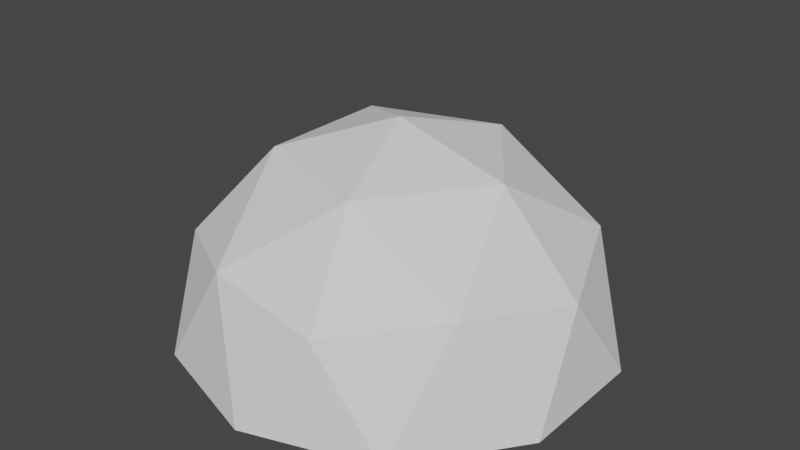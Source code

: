 # Source: turret_body.blend  (saved by Blender 2.80.41; exported with 4.5.12 LTS)
import bpy
from mathutils import Matrix  # noqa: F401  (used for matrix-valued properties, if any)

bpy.ops.wm.read_factory_settings(use_empty=True)
scene = bpy.context.scene
scene.name = 'Scene'

# ---- collections
col_collection = bpy.data.collections.new('Collection'); scene.collection.children.link(col_collection)

# ---- world
world_world = bpy.data.worlds.new('World'); scene.world = world_world
world_world.use_nodes = True; world_world.node_tree.nodes.clear()
_N = world_world.node_tree.nodes; _L = world_world.node_tree.links
n0 = _N.new('ShaderNodeOutputWorld'); n0.name = 'World Output'; n0.location = (300, 300)
n1 = _N.new('ShaderNodeBackground'); n1.name = 'Background'; n1.location = (10, 300)
n1.inputs[0].default_value = (0.05088, 0.05088, 0.05088, 1.0)
_L.new(n1.outputs[0], n0.inputs[0])
n0.is_active_output = True
world_world.color = (0.05088, 0.05088, 0.05088)
world_world.use_sun_shadow = False
world_world.sun_shadow_jitter_overblur = 0.0

# ---- meshes
me_icosphere = bpy.data.meshes.new('Icosphere')
me_icosphere.from_pydata([(0.2764, -0.8506, 0.9027), (-0.7236, -0.5257, 0.9027), (-0.7236, 0.5257, 0.9027), (0.2764, 0.8506, 0.9027), (0.8944, 0.0, 0.9027), (0.0, 0.0, 1.456), (0.9511, -0.309, 0.4555), (0.9511, 0.309, 0.4555), (0.0, -1.0, 0.4555), (0.5878, -0.809, 0.4555), (-0.9511, -0.309, 0.4555), (-0.5878, -0.809, 0.4555), (-0.5878, 0.809, 0.4555), (-0.9511, 0.309, 0.4555), (0.5878, 0.809, 0.4555), (0.0, 1.0, 0.4555), (0.6882, -0.5, 0.9813), (-0.2629, -0.809, 0.9813), (-0.8506, 0.0, 0.9813), (-0.2629, 0.809, 0.9813), (0.6882, 0.5, 0.9813), (0.1625, -0.5, 1.306), (0.5257, 0.0, 1.306), (-0.4253, -0.309, 1.306), (-0.4253, 0.309, 1.306), (0.1625, 0.5, 1.306)], [], [(0, 16, 21), (1, 17, 23), (2, 18, 24), (3, 19, 25), (4, 20, 22), (22, 25, 5), (22, 20, 25), (20, 3, 25), (25, 24, 5), (25, 19, 24), (19, 2, 24), (24, 23, 5), (24, 18, 23), (18, 1, 23), (23, 21, 5), (23, 17, 21), (17, 0, 21), (21, 22, 5), (21, 16, 22), (16, 4, 22), (7, 20, 4), (7, 14, 20), (14, 3, 20), (15, 19, 3), (15, 12, 19), (12, 2, 19), (13, 18, 2), (13, 10, 18), (10, 1, 18), (11, 17, 1), (11, 8, 17), (8, 0, 17), (9, 16, 0), (9, 6, 16), (6, 4, 16), (14, 15, 3), (12, 13, 2), (10, 11, 1), (8, 9, 0), (6, 7, 4), (13, 12, 15, 14, 7, 6, 9, 8, 11, 10)])
_uv = me_icosphere.uv_layers.new(name='UVMap')
_uv.uv.foreach_set('vector', [0.7752, 0.895, 0.7811, 0.8959, 0.7769, 0.9001, 0.7683, 0.9045, 0.771, 0.8992, 0.7737, 0.9045, 0.7752, 0.914, 0.771, 0.9098, 0.7769, 0.9088, 0.7864, 0.9104, 0.7811, 0.9131, 0.782, 0.9072, 0.7864, 0.8986, 0.7873, 0.9045, 0.782, 0.9018, 0.782, 0.9018, 0.782, 0.9072, 0.7783, 0.9045, 0.782, 0.9018, 0.7873, 0.9045, 0.782, 0.9072, 0.7873, 0.9045, 0.7864, 0.9104, 0.782, 0.9072, 0.782, 0.9072, 0.7769, 0.9088, 0.7783, 0.9045, 0.782, 0.9072, 0.7811, 0.9131, 0.7769, 0.9088, 0.7811, 0.9131, 0.7752, 0.914, 0.7769, 0.9088, 0.7769, 0.9088, 0.7737, 0.9045, 0.7783, 0.9045, 0.7769, 0.9088, 0.771, 0.9098, 0.7737, 0.9045, 0.771, 0.9098, 0.7683, 0.9045, 0.7737, 0.9045, 0.7737, 0.9045, 0.7769, 0.9001, 0.7783, 0.9045, 0.7737, 0.9045, 0.771, 0.8992, 0.7769, 0.9001, 0.771, 0.8992, 0.7752, 0.895, 0.7769, 0.9001, 0.7769, 0.9001, 0.782, 0.9018, 0.7783, 0.9045, 0.7769, 0.9001, 0.7811, 0.8959, 0.782, 0.9018, 0.7811, 0.8959, 0.7864, 0.8986, 0.782, 0.9018, 0.794, 0.8994, 0.7873, 0.9045, 0.7864, 0.8986, 0.794, 0.8994, 0.794, 0.9096, 0.7873, 0.9045, 0.794, 0.9096, 0.7864, 0.9104, 0.7873, 0.9045, 0.788, 0.9179, 0.7811, 0.9131, 0.7864, 0.9104, 0.788, 0.9179, 0.7783, 0.9211, 0.7811, 0.9131, 0.7783, 0.9211, 0.7752, 0.914, 0.7811, 0.9131, 0.7685, 0.9179, 0.771, 0.9098, 0.7752, 0.914, 0.7685, 0.9179, 0.7625, 0.9096, 0.771, 0.9098, 0.7625, 0.9096, 0.7683, 0.9045, 0.771, 0.9098, 0.7625, 0.8994, 0.771, 0.8992, 0.7683, 0.9045, 0.7625, 0.8994, 0.7685, 0.8911, 0.771, 0.8992, 0.7685, 0.8911, 0.7752, 0.895, 0.771, 0.8992, 0.7783, 0.8879, 0.7811, 0.8959, 0.7752, 0.895, 0.7783, 0.8879, 0.788, 0.8911, 0.7811, 0.8959, 0.788, 0.8911, 0.7864, 0.8986, 0.7811, 0.8959, 0.794, 0.9096, 0.788, 0.9179, 0.7864, 0.9104, 0.7783, 0.9211, 0.7685, 0.9179, 0.7752, 0.914, 0.7625, 0.9096, 0.7625, 0.8994, 0.7683, 0.9045, 0.7685, 0.8911, 0.7783, 0.8879, 0.7752, 0.895, 0.788, 0.8911, 0.794, 0.8994, 0.7864, 0.8986, 0.7855, 0.9295, 0.7805, 0.9227, 0.7805, 0.9143, 0.7854, 0.9075, 0.7933, 0.9048, 0.8013, 0.9073, 0.8063, 0.914, 0.8063, 0.9224, 0.8014, 0.9292, 0.7935, 0.9319])
me_icosphere.use_remesh_preserve_volume = False
me_icosphere.use_remesh_preserve_attributes = False
me_icosphere.use_mirror_vertex_groups = False
me_icosphere.update()

# ---- objects
ob_icosphere = bpy.data.objects.new('Icosphere', me_icosphere)

# ---- transforms, parenting, visibility, modifiers, constraints
ob_icosphere.location = (0.0, 0.0, 0.0)
ob_icosphere.lineart.crease_threshold = 0.0

# ---- collection membership
col_collection.objects.link(ob_icosphere)

# ---- scene / render settings (as saved in the file)
scene.frame_start = 1; scene.frame_end = 250; scene.frame_set(11)
scene.render.engine = 'BLENDER_EEVEE_NEXT'
scene.render.motion_blur_shutter = 1.0
scene.cycles.use_denoising = False
scene.cycles.samples = 128
scene.cycles.sampling_pattern = 'TABULATED_SOBOL'
scene.cycles.use_adaptive_sampling = False
scene.cycles.use_light_tree = False
scene.view_settings.view_transform = 'Filmic'
bpy.context.view_layer.update()

# ---- added for rendering (the .blend has no active camera and no usable light): camera, sun
cam_auto = bpy.data.cameras.new('AutoCamera')
cam_auto.lens = 50.0
cam_auto.sensor_width = 36.0
cam_auto.clip_end = 1000.0
ob_auto_camera = bpy.data.objects.new('AutoCamera', cam_auto)
scene.collection.objects.link(ob_auto_camera)
ob_auto_camera.location = (2.71614, -3.25936, 3.12844)
ob_auto_camera.rotation_euler = (1.09748, -7.21219e-08, 0.694738)
scene.camera = ob_auto_camera
light_auto_sun = bpy.data.lights.new('AutoSun', 'SUN')
light_auto_sun.energy = 3.0
light_auto_sun.angle = 0.0523599
ob_auto_sun = bpy.data.objects.new('AutoSun', light_auto_sun)
scene.collection.objects.link(ob_auto_sun)
ob_auto_sun.rotation_euler = (0.872665, 0.174533, 0.523599)
bpy.context.view_layer.update()
